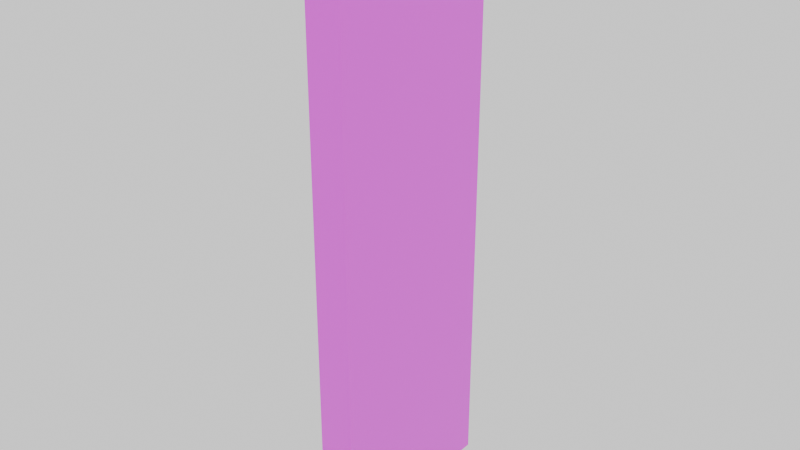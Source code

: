 # Source: part_wall_i.blend  (saved by Blender 4.5.92; exported with 4.5.12 LTS)
import bpy
from mathutils import Matrix  # noqa: F401  (used for matrix-valued properties, if any)

bpy.ops.wm.read_factory_settings(use_empty=True)
scene = bpy.context.scene
scene.name = 'Scene'

# ---- collections
col_collection = bpy.data.collections.new('Collection'); scene.collection.children.link(col_collection)

# ---- images (referenced by path relative to the original .blend; pixels are not part of the script)
import os
ASSET_DIR = os.environ.get("B2B_ASSET_DIR", "")  # directory of the original .blend (textures are referenced by path, not embedded)
HERE = os.path.dirname(os.path.abspath(__file__))  # packed textures are extracted next to this script under _unpacked/

def load_image(name, relpath, width, height, colorspace="sRGB"):
    """Load a texture the original file referenced (path relative to the .blend, or extracted next to this script)."""
    p = next((c for c in (os.path.join(HERE, relpath), os.path.join(ASSET_DIR, relpath)) if relpath and os.path.exists(c)), "")
    if p:
        img = bpy.data.images.load(p, check_existing=True)
        img.name = name
    else:  # same state as the original file: an image datablock whose file is absent (Cycles renders it pink)
        img = bpy.data.images.new(name, width, height)
        img.source = "FILE"
        img.filepath = "//" + (relpath or name)
    img.colorspace_settings.name = colorspace
    return img
img_wallpaper_pattern_png_001 = load_image('wallpaper_pattern.png.001', 'wallpaper_pattern.png', 1024, 1024, 'sRGB')

# ---- materials (node trees are filled in below, after node groups)
mat_lvl_0_wall = bpy.data.materials.new('lvl_0_wall')
mat_lvl_0_wall.use_transparent_shadow = False

# ---- material node trees
mat_lvl_0_wall.use_nodes = True; mat_lvl_0_wall.node_tree.nodes.clear()
_N = mat_lvl_0_wall.node_tree.nodes; _L = mat_lvl_0_wall.node_tree.links
n0 = _N.new('ShaderNodeOutputMaterial'); n0.name = 'Material Output'; n0.location = (610, 230)
n1 = _N.new('ShaderNodeBsdfPrincipled'); n1.name = 'Principled BSDF'; n1.location = (311, 202)
n2 = _N.new('ShaderNodeMix'); n2.name = 'Mix'; n2.location = (111, 216)
n2.data_type = 'RGBA'
n3 = _N.new('ShaderNodeTexImage'); n3.name = 'Image Texture'; n3.location = (-307, 21)
n3.image = img_wallpaper_pattern_png_001
n4 = _N.new('ShaderNodeRGB'); n4.name = 'RGB'; n4.location = (-236, 324)
n4.outputs[0].default_value = (0.4998, 0.4372, 0.02303, 1.0)
_L.new(n1.outputs[0], n0.inputs[0])
_L.new(n2.outputs[2], n1.inputs[0])
_L.new(n3.outputs[0], n2.inputs[7])
_L.new(n3.outputs[1], n2.inputs[0])
_L.new(n4.outputs[0], n2.inputs[6])
n0.is_active_output = True

# ---- world
world_world = bpy.data.worlds.new('World'); scene.world = world_world
world_world.use_nodes = True; world_world.node_tree.nodes.clear()
_N = world_world.node_tree.nodes; _L = world_world.node_tree.links
n0 = _N.new('ShaderNodeOutputWorld'); n0.name = 'World Output'; n0.location = (300, 300)
n1 = _N.new('ShaderNodeBackground'); n1.name = 'Background'; n1.location = (10, 300)
n1.inputs[0].default_value = (1.0, 1.0, 1.0, 1.0)
_L.new(n1.outputs[0], n0.inputs[0])
n0.is_active_output = True
world_world.color = (0.05088, 0.05088, 0.05088)
world_world.use_sun_shadow = False
world_world.sun_shadow_jitter_overblur = 0.0

# ---- meshes
me_cube_001 = bpy.data.meshes.new('Cube.001')
me_cube_001.from_pydata([(-0.1, 0.5, 3.1), (0.1, -0.5, -0.1), (-0.1, 0.5, -0.1), (0.1, -0.5, 3.1), (0.1, 0.5, -0.1), (0.1, 0.5, 3.1), (-0.1, -0.5, 3.1), (-0.1, -0.5, -0.1)], [], [(4, 5, 3, 1), (2, 0, 5, 4), (7, 6, 0, 2), (1, 3, 6, 7), (3, 5, 0, 6), (2, 4, 1, 7)])
_uv = me_cube_001.uv_layers.new(name='UVMap')
_uv.uv.foreach_set('vector', [1.674, 2.418, 1.674, -2.479, -0.8267, -2.479, -0.8267, 2.418, 0.1484, 2.418, 0.1484, -2.479, 0.5409, -2.479, 0.541, 2.418, -0.8267, 2.418, -0.8267, -2.479, 1.674, -2.479, 1.674, 2.418, 0.541, 2.418, 0.541, -2.479, 0.1484, -2.479, 0.1484, 2.418, 0.541, -1.265, 0.5409, -1.265, 1.674, -1.265, 0.1484, -1.265, 0.1484, 2.265, 0.541, 2.265, -0.8267, 2.265, 0.1484, 2.265])
me_cube_001.materials.append(mat_lvl_0_wall)
me_cube_001.use_mirror_vertex_groups = False
me_cube_001.update()

# ---- objects
ob_cube_001 = bpy.data.objects.new('Cube.001', me_cube_001)

# ---- transforms, parenting, visibility, modifiers, constraints
ob_cube_001.location = (0.0, 0.0, 0.0)
ob_cube_001.lock_rotations_4d = False
ob_cube_001.empty_display_type = 'ARROWS'
ob_cube_001.lineart.crease_threshold = 0.0

# ---- collection membership
col_collection.objects.link(ob_cube_001)

# ---- scene / render settings (as saved in the file)
scene.frame_start = 1; scene.frame_end = 250; scene.frame_set(1)
scene.render.engine = 'BLENDER_EEVEE_NEXT'
scene.cycles.sampling_pattern = 'TABULATED_SOBOL'
bpy.context.view_layer.update()

# ---- added for rendering (the .blend has no active camera): camera
cam_auto = bpy.data.cameras.new('AutoCamera')
cam_auto.lens = 50.0
cam_auto.sensor_width = 36.0
cam_auto.clip_end = 1000.0
ob_auto_camera = bpy.data.objects.new('AutoCamera', cam_auto)
scene.collection.objects.link(ob_auto_camera)
ob_auto_camera.location = (3.10743, -3.72892, 3.98595)
ob_auto_camera.rotation_euler = (1.09748, -7.21219e-08, 0.694738)
scene.camera = ob_auto_camera
bpy.context.view_layer.update()
